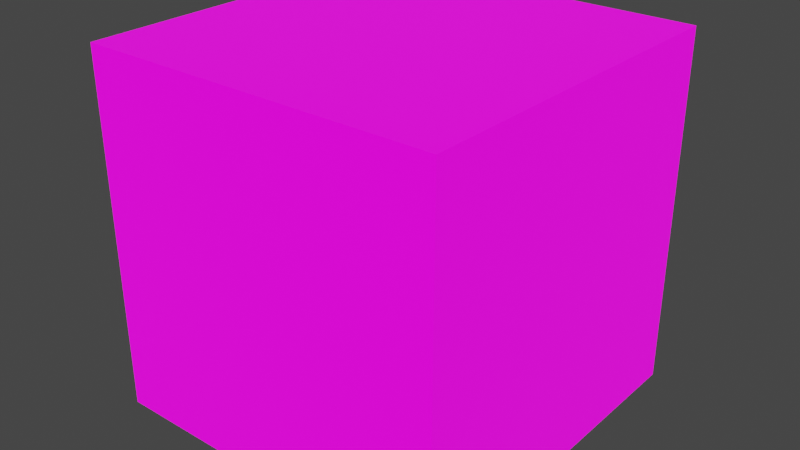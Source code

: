 # Source: placeholder.blend  (saved by Blender 2.93.20; exported with 4.5.12 LTS)
import bpy
from mathutils import Matrix  # noqa: F401  (used for matrix-valued properties, if any)

bpy.ops.wm.read_factory_settings(use_empty=True)
scene = bpy.context.scene
scene.name = 'Scene'

# ---- collections
col_collection = bpy.data.collections.new('Collection'); scene.collection.children.link(col_collection)

# ---- materials (node trees are filled in below, after node groups)
mat_material = bpy.data.materials.new('Material')
mat_material.alpha_threshold = 0.0
mat_material.use_transparent_shadow = False
mat_material.line_color = (0.0, 0.0, 0.0, 1.0)

# ---- material node trees
mat_material.use_nodes = True; mat_material.node_tree.nodes.clear()
_N = mat_material.node_tree.nodes; _L = mat_material.node_tree.links
n0 = _N.new('ShaderNodeOutputMaterial'); n0.name = 'Material Output'; n0.location = (300, 300)
n1 = _N.new('ShaderNodeBsdfPrincipled'); n1.name = 'Principled BSDF'; n1.location = (10, 300)
n1.distribution = 'GGX'
n1.subsurface_method = 'BURLEY'
n1.inputs[0].default_value = (0.8, 0.0, 0.6726, 1.0)
n1.inputs[2].default_value = 0.4
n1.inputs[3].default_value = 1.45
n1.inputs[27].default_value = (0.8, 0.0, 0.672, 1.0)
n1.inputs[28].default_value = 1.0
_L.new(n1.outputs[0], n0.inputs[0])
n0.is_active_output = True

# ---- world
world_world = bpy.data.worlds.new('World'); scene.world = world_world
world_world.use_nodes = True; world_world.node_tree.nodes.clear()
_N = world_world.node_tree.nodes; _L = world_world.node_tree.links
n0 = _N.new('ShaderNodeOutputWorld'); n0.name = 'World Output'; n0.location = (300, 300)
n1 = _N.new('ShaderNodeBackground'); n1.name = 'Background'; n1.location = (10, 300)
n1.inputs[0].default_value = (0.05088, 0.05088, 0.05088, 1.0)
_L.new(n1.outputs[0], n0.inputs[0])
n0.is_active_output = True
world_world.color = (0.05088, 0.05088, 0.05088)
world_world.use_sun_shadow = False
world_world.sun_shadow_jitter_overblur = 0.0

# ---- meshes
me_cube = bpy.data.meshes.new('Cube')
me_cube.from_pydata([(1.0, 1.0, 1.0), (1.0, 1.0, -1.0), (1.0, -1.0, 1.0), (1.0, -1.0, -1.0), (-1.0, 1.0, 1.0), (-1.0, 1.0, -1.0), (-1.0, -1.0, 1.0), (-1.0, -1.0, -1.0)], [], [(0, 4, 6, 2), (3, 2, 6, 7), (7, 6, 4, 5), (5, 1, 3, 7), (1, 0, 2, 3), (5, 4, 0, 1)])
_uv = me_cube.uv_layers.new(name='UVMap')
_uv.uv.foreach_set('vector', [0.625, 0.5, 0.875, 0.5, 0.875, 0.75, 0.625, 0.75, 0.375, 0.75, 0.625, 0.75, 0.625, 1.0, 0.375, 1.0, 0.375, 0.0, 0.625, 0.0, 0.625, 0.25, 0.375, 0.25, 0.125, 0.5, 0.375, 0.5, 0.375, 0.75, 0.125, 0.75, 0.375, 0.5, 0.625, 0.5, 0.625, 0.75, 0.375, 0.75, 0.375, 0.25, 0.625, 0.25, 0.625, 0.5, 0.375, 0.5])
me_cube.materials.append(mat_material)
me_cube.use_remesh_preserve_volume = False
me_cube.use_remesh_preserve_attributes = False
me_cube.use_mirror_vertex_groups = False
me_cube.update()

# ---- objects
ob_cube = bpy.data.objects.new('Cube', me_cube)

# ---- transforms, parenting, visibility, modifiers, constraints
ob_cube.location = (0.0, 0.0, 0.0)
ob_cube.scale = (0.1, 0.1, 0.1)
ob_cube.lock_rotations_4d = False
ob_cube.empty_display_type = 'ARROWS'
ob_cube.lineart.crease_threshold = 0.0

# ---- collection membership
col_collection.objects.link(ob_cube)

# ---- scene / render settings (as saved in the file)
scene.frame_start = 1; scene.frame_end = 250; scene.frame_set(1)
scene.render.engine = 'BLENDER_EEVEE_NEXT'
scene.cycles.use_denoising = False
scene.cycles.samples = 128
scene.cycles.sampling_pattern = 'TABULATED_SOBOL'
scene.cycles.use_adaptive_sampling = False
scene.cycles.use_light_tree = False
scene.view_settings.view_transform = 'Filmic'
bpy.context.view_layer.update()

# ---- added for rendering (the .blend has no active camera and no usable light): camera, sun
cam_auto = bpy.data.cameras.new('AutoCamera')
cam_auto.lens = 50.0
cam_auto.sensor_width = 36.0
cam_auto.clip_end = 1000.0
ob_auto_camera = bpy.data.objects.new('AutoCamera', cam_auto)
scene.collection.objects.link(ob_auto_camera)
ob_auto_camera.location = (0.320507, -0.384609, 0.256406)
ob_auto_camera.rotation_euler = (1.09748, -7.21219e-08, 0.694738)
scene.camera = ob_auto_camera
light_auto_sun = bpy.data.lights.new('AutoSun', 'SUN')
light_auto_sun.energy = 3.0
light_auto_sun.angle = 0.0523599
ob_auto_sun = bpy.data.objects.new('AutoSun', light_auto_sun)
scene.collection.objects.link(ob_auto_sun)
ob_auto_sun.rotation_euler = (0.872665, 0.174533, 0.523599)
bpy.context.view_layer.update()
